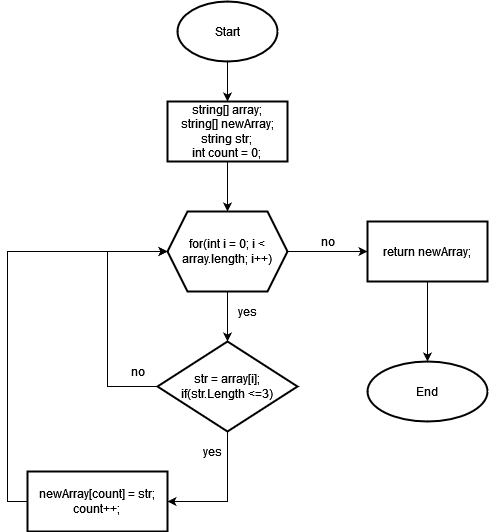

The diagram above was exported from draw.io. Its source (the exported page's mxGraphModel, read from the mxfile embedded in the PNG):
<mxGraphModel dx="868" dy="479" grid="1" gridSize="10" guides="1" tooltips="1" connect="1" arrows="1" fold="1" page="1" pageScale="1" pageWidth="827" pageHeight="1169" math="0" shadow="0">
  <root>
    <mxCell id="WIyWlLk6GJQsqaUBKTNV-0" />
    <mxCell id="WIyWlLk6GJQsqaUBKTNV-1" parent="WIyWlLk6GJQsqaUBKTNV-0" />
    <mxCell id="OcQTC1ELBUpRX28rr6R3-2" value="" style="edgeStyle=orthogonalEdgeStyle;rounded=0;orthogonalLoop=1;jettySize=auto;html=1;" edge="1" parent="WIyWlLk6GJQsqaUBKTNV-1" source="OcQTC1ELBUpRX28rr6R3-0" target="OcQTC1ELBUpRX28rr6R3-1">
      <mxGeometry relative="1" as="geometry" />
    </mxCell>
    <mxCell id="OcQTC1ELBUpRX28rr6R3-0" value="Start" style="strokeWidth=2;html=1;shape=mxgraph.flowchart.start_1;whiteSpace=wrap;" vertex="1" parent="WIyWlLk6GJQsqaUBKTNV-1">
      <mxGeometry x="350" y="20" width="100" height="60" as="geometry" />
    </mxCell>
    <mxCell id="OcQTC1ELBUpRX28rr6R3-6" value="" style="edgeStyle=orthogonalEdgeStyle;rounded=0;orthogonalLoop=1;jettySize=auto;html=1;" edge="1" parent="WIyWlLk6GJQsqaUBKTNV-1" source="OcQTC1ELBUpRX28rr6R3-1" target="OcQTC1ELBUpRX28rr6R3-5">
      <mxGeometry relative="1" as="geometry" />
    </mxCell>
    <mxCell id="OcQTC1ELBUpRX28rr6R3-1" value="&lt;div&gt;string[] array;&lt;/div&gt;&lt;div&gt;string[] newArray;&lt;/div&gt;&lt;div&gt;string str;&lt;br&gt;&lt;/div&gt;&lt;div&gt;int count = 0;&lt;br&gt;&lt;/div&gt;" style="whiteSpace=wrap;html=1;strokeWidth=2;" vertex="1" parent="WIyWlLk6GJQsqaUBKTNV-1">
      <mxGeometry x="340" y="120" width="120" height="60" as="geometry" />
    </mxCell>
    <mxCell id="OcQTC1ELBUpRX28rr6R3-8" value="" style="edgeStyle=orthogonalEdgeStyle;rounded=0;orthogonalLoop=1;jettySize=auto;html=1;" edge="1" parent="WIyWlLk6GJQsqaUBKTNV-1" source="OcQTC1ELBUpRX28rr6R3-5" target="OcQTC1ELBUpRX28rr6R3-7">
      <mxGeometry relative="1" as="geometry" />
    </mxCell>
    <mxCell id="OcQTC1ELBUpRX28rr6R3-16" value="" style="edgeStyle=orthogonalEdgeStyle;rounded=0;orthogonalLoop=1;jettySize=auto;html=1;" edge="1" parent="WIyWlLk6GJQsqaUBKTNV-1" source="OcQTC1ELBUpRX28rr6R3-5" target="OcQTC1ELBUpRX28rr6R3-15">
      <mxGeometry relative="1" as="geometry" />
    </mxCell>
    <mxCell id="OcQTC1ELBUpRX28rr6R3-5" value="for(int i = 0; i &amp;lt; array.length; i++)" style="shape=hexagon;perimeter=hexagonPerimeter2;whiteSpace=wrap;html=1;fixedSize=1;strokeWidth=2;" vertex="1" parent="WIyWlLk6GJQsqaUBKTNV-1">
      <mxGeometry x="340" y="230" width="120" height="80" as="geometry" />
    </mxCell>
    <mxCell id="OcQTC1ELBUpRX28rr6R3-10" value="" style="edgeStyle=orthogonalEdgeStyle;rounded=0;orthogonalLoop=1;jettySize=auto;html=1;" edge="1" parent="WIyWlLk6GJQsqaUBKTNV-1" source="OcQTC1ELBUpRX28rr6R3-7" target="OcQTC1ELBUpRX28rr6R3-9">
      <mxGeometry relative="1" as="geometry">
        <Array as="points">
          <mxPoint x="400" y="520" />
        </Array>
      </mxGeometry>
    </mxCell>
    <mxCell id="OcQTC1ELBUpRX28rr6R3-13" style="edgeStyle=orthogonalEdgeStyle;rounded=0;orthogonalLoop=1;jettySize=auto;html=1;" edge="1" parent="WIyWlLk6GJQsqaUBKTNV-1" source="OcQTC1ELBUpRX28rr6R3-7">
      <mxGeometry relative="1" as="geometry">
        <mxPoint x="340" y="270" as="targetPoint" />
        <Array as="points">
          <mxPoint x="280" y="405" />
          <mxPoint x="280" y="270" />
        </Array>
      </mxGeometry>
    </mxCell>
    <mxCell id="OcQTC1ELBUpRX28rr6R3-7" value="&lt;div&gt;str = array[i];&lt;/div&gt;&lt;div&gt;if(str.Length &amp;lt;=3)&lt;br&gt;&lt;/div&gt;" style="rhombus;whiteSpace=wrap;html=1;strokeWidth=2;" vertex="1" parent="WIyWlLk6GJQsqaUBKTNV-1">
      <mxGeometry x="330" y="360" width="140" height="90" as="geometry" />
    </mxCell>
    <mxCell id="OcQTC1ELBUpRX28rr6R3-11" style="edgeStyle=orthogonalEdgeStyle;rounded=0;orthogonalLoop=1;jettySize=auto;html=1;entryX=0;entryY=0.5;entryDx=0;entryDy=0;" edge="1" parent="WIyWlLk6GJQsqaUBKTNV-1" source="OcQTC1ELBUpRX28rr6R3-9" target="OcQTC1ELBUpRX28rr6R3-5">
      <mxGeometry relative="1" as="geometry">
        <Array as="points">
          <mxPoint x="180" y="270" />
        </Array>
      </mxGeometry>
    </mxCell>
    <mxCell id="OcQTC1ELBUpRX28rr6R3-9" value="&lt;div&gt;newArray[count] = str;&lt;/div&gt;&lt;div&gt;count++;&lt;br&gt;&lt;/div&gt;" style="whiteSpace=wrap;html=1;strokeWidth=2;" vertex="1" parent="WIyWlLk6GJQsqaUBKTNV-1">
      <mxGeometry x="200" y="490" width="140" height="60" as="geometry" />
    </mxCell>
    <mxCell id="OcQTC1ELBUpRX28rr6R3-12" value="yes" style="text;html=1;align=center;verticalAlign=middle;resizable=0;points=[];autosize=1;strokeColor=none;fillColor=none;" vertex="1" parent="WIyWlLk6GJQsqaUBKTNV-1">
      <mxGeometry x="370" y="460" width="30" height="20" as="geometry" />
    </mxCell>
    <mxCell id="OcQTC1ELBUpRX28rr6R3-14" value="no" style="text;html=1;align=center;verticalAlign=middle;resizable=0;points=[];autosize=1;strokeColor=none;fillColor=none;" vertex="1" parent="WIyWlLk6GJQsqaUBKTNV-1">
      <mxGeometry x="295" y="380" width="30" height="20" as="geometry" />
    </mxCell>
    <mxCell id="OcQTC1ELBUpRX28rr6R3-18" value="" style="edgeStyle=orthogonalEdgeStyle;rounded=0;orthogonalLoop=1;jettySize=auto;html=1;" edge="1" parent="WIyWlLk6GJQsqaUBKTNV-1" source="OcQTC1ELBUpRX28rr6R3-15" target="OcQTC1ELBUpRX28rr6R3-17">
      <mxGeometry relative="1" as="geometry" />
    </mxCell>
    <mxCell id="OcQTC1ELBUpRX28rr6R3-15" value="return newArray;" style="whiteSpace=wrap;html=1;strokeWidth=2;" vertex="1" parent="WIyWlLk6GJQsqaUBKTNV-1">
      <mxGeometry x="540" y="240" width="120" height="60" as="geometry" />
    </mxCell>
    <mxCell id="OcQTC1ELBUpRX28rr6R3-17" value="End" style="ellipse;whiteSpace=wrap;html=1;strokeWidth=2;" vertex="1" parent="WIyWlLk6GJQsqaUBKTNV-1">
      <mxGeometry x="540" y="380" width="120" height="60" as="geometry" />
    </mxCell>
    <mxCell id="OcQTC1ELBUpRX28rr6R3-19" value="yes" style="text;html=1;align=center;verticalAlign=middle;resizable=0;points=[];autosize=1;strokeColor=none;fillColor=none;" vertex="1" parent="WIyWlLk6GJQsqaUBKTNV-1">
      <mxGeometry x="405" y="320" width="30" height="20" as="geometry" />
    </mxCell>
    <mxCell id="OcQTC1ELBUpRX28rr6R3-20" value="no" style="text;html=1;align=center;verticalAlign=middle;resizable=0;points=[];autosize=1;strokeColor=none;fillColor=none;" vertex="1" parent="WIyWlLk6GJQsqaUBKTNV-1">
      <mxGeometry x="485" y="250" width="30" height="20" as="geometry" />
    </mxCell>
  </root>
</mxGraphModel>